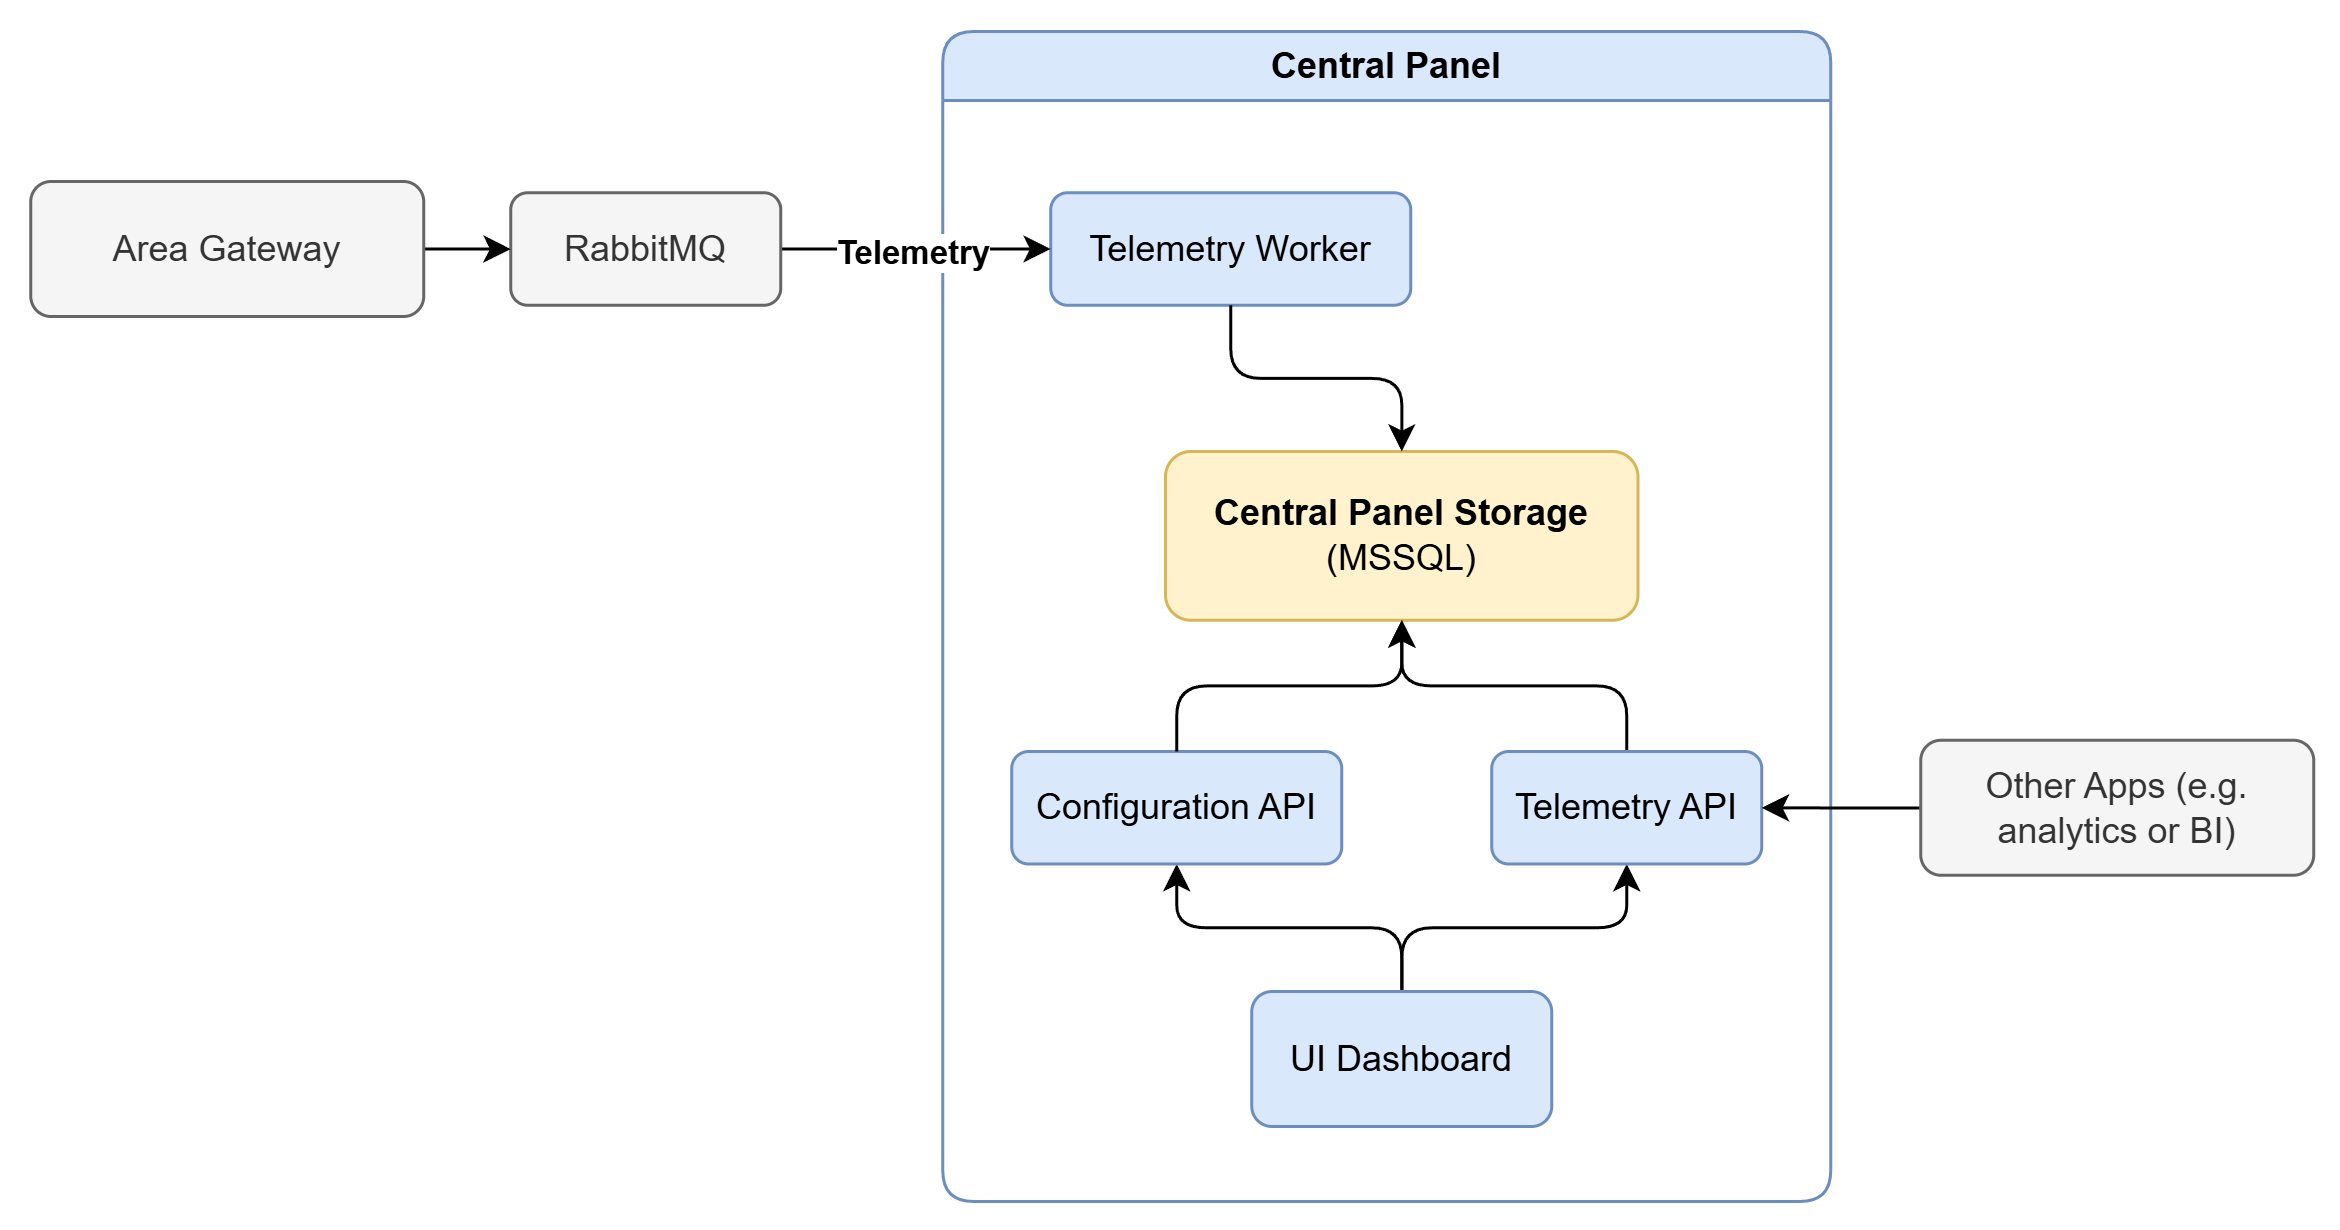

The diagram above was exported from draw.io. Its source (the exported page's mxGraphModel, read from the mxfile embedded in the PNG):
<mxGraphModel dx="2508" dy="4193" grid="1" gridSize="10" guides="1" tooltips="1" connect="1" arrows="1" fold="1" page="1" pageScale="1" pageWidth="827" pageHeight="1169" math="0" shadow="0">
  <root>
    <mxCell id="0" />
    <mxCell id="1" parent="0" />
    <mxCell id="2" parent="1" style="rounded=0;whiteSpace=wrap;html=1;strokeColor=none;" value="" vertex="1">
      <mxGeometry height="410" width="780" x="5680" y="-2660" as="geometry" />
    </mxCell>
    <mxCell id="3" parent="1" style="swimlane;whiteSpace=wrap;html=1;rounded=1;fillColor=#dae8fc;strokeColor=#6c8ebf;" value="Central Panel" vertex="1">
      <mxGeometry height="390" width="296" x="5994" y="-2650" as="geometry" />
    </mxCell>
    <mxCell id="4" parent="3" style="rounded=1;whiteSpace=wrap;html=1;hachureGap=4;fontFamily=Helvetica;labelBackgroundColor=none;fillColor=#fff2cc;strokeColor=#d6b656;" value="&lt;div&gt;&lt;b&gt;Central Panel Storage &lt;br&gt;&lt;/b&gt;(MSSQL)&lt;/div&gt;" vertex="1">
      <mxGeometry height="56.25" width="157.5" x="74.25" y="140" as="geometry" />
    </mxCell>
    <mxCell id="5" edge="1" parent="3" source="10" style="edgeStyle=orthogonalEdgeStyle;rounded=1;orthogonalLoop=1;jettySize=auto;html=1;" target="4" value="">
      <mxGeometry relative="1" as="geometry" />
    </mxCell>
    <mxCell id="6" edge="1" parent="3" source="8" style="edgeStyle=orthogonalEdgeStyle;rounded=1;orthogonalLoop=1;jettySize=auto;html=1;entryX=0.5;entryY=1;entryDx=0;entryDy=0;" target="9">
      <mxGeometry relative="1" as="geometry" />
    </mxCell>
    <mxCell id="7" edge="1" parent="3" source="8" style="edgeStyle=orthogonalEdgeStyle;rounded=1;orthogonalLoop=1;jettySize=auto;html=1;entryX=0.5;entryY=1;entryDx=0;entryDy=0;" target="10">
      <mxGeometry relative="1" as="geometry" />
    </mxCell>
    <mxCell id="8" parent="3" style="rounded=1;whiteSpace=wrap;html=1;hachureGap=4;fontFamily=Helvetica;labelBackgroundColor=none;fillColor=#dae8fc;strokeColor=#6c8ebf;" value="UI Dashboard" vertex="1">
      <mxGeometry height="45" width="100" x="103" y="320" as="geometry" />
    </mxCell>
    <mxCell id="9" parent="3" style="rounded=1;whiteSpace=wrap;html=1;hachureGap=4;fontFamily=Helvetica;labelBackgroundColor=none;fillColor=#dae8fc;strokeColor=#6c8ebf;" value="Configuration API" vertex="1">
      <mxGeometry height="37.5" width="110" x="23" y="240" as="geometry" />
    </mxCell>
    <mxCell id="10" parent="3" style="rounded=1;whiteSpace=wrap;html=1;hachureGap=4;fontFamily=Helvetica;labelBackgroundColor=none;fillColor=#dae8fc;strokeColor=#6c8ebf;" value="Telemetry API" vertex="1">
      <mxGeometry height="37.5" width="90" x="183" y="240" as="geometry" />
    </mxCell>
    <mxCell id="11" edge="1" parent="3" source="9" style="edgeStyle=orthogonalEdgeStyle;rounded=1;orthogonalLoop=1;jettySize=auto;html=1;entryX=0.5;entryY=1;entryDx=0;entryDy=0;" target="4">
      <mxGeometry relative="1" as="geometry" />
    </mxCell>
    <mxCell id="12" parent="3" style="rounded=1;whiteSpace=wrap;html=1;hachureGap=4;fontFamily=Helvetica;labelBackgroundColor=none;fillColor=#dae8fc;strokeColor=#6c8ebf;" value="Telemetry Worker" vertex="1">
      <mxGeometry height="37.5" width="120" x="36" y="53.75000000000011" as="geometry" />
    </mxCell>
    <mxCell id="13" edge="1" parent="3" source="12" style="edgeStyle=orthogonalEdgeStyle;rounded=1;orthogonalLoop=1;jettySize=auto;html=1;" target="4" value="">
      <mxGeometry relative="1" as="geometry" />
    </mxCell>
    <mxCell id="14" edge="1" parent="1" source="16" style="edgeStyle=orthogonalEdgeStyle;rounded=1;orthogonalLoop=1;jettySize=auto;html=1;" target="12" value="">
      <mxGeometry relative="1" as="geometry" />
    </mxCell>
    <mxCell id="15" connectable="0" parent="14" style="edgeLabel;html=1;align=center;verticalAlign=middle;resizable=0;points=[];rounded=1;labelBackgroundColor=default;" value="&lt;b&gt;Telemetry&lt;/b&gt;" vertex="1">
      <mxGeometry relative="1" x="-0.02" as="geometry">
        <mxPoint y="1" as="offset" />
      </mxGeometry>
    </mxCell>
    <mxCell id="16" parent="1" style="rounded=1;whiteSpace=wrap;html=1;hachureGap=4;fontFamily=Helvetica;labelBackgroundColor=none;fillColor=#f5f5f5;strokeColor=#666666;fontColor=#333333;" value="RabbitMQ" vertex="1">
      <mxGeometry height="37.5" width="90" x="5850" y="-2596.25" as="geometry" />
    </mxCell>
    <mxCell id="17" edge="1" parent="1" source="18" style="edgeStyle=orthogonalEdgeStyle;rounded=1;orthogonalLoop=1;jettySize=auto;html=1;" target="16" value="">
      <mxGeometry relative="1" as="geometry" />
    </mxCell>
    <mxCell id="18" parent="1" style="rounded=1;whiteSpace=wrap;html=1;hachureGap=4;fontFamily=Helvetica;labelBackgroundColor=none;fillColor=#f5f5f5;strokeColor=#666666;fontColor=#333333;" value="Area Gateway" vertex="1">
      <mxGeometry height="45" width="131" x="5690" y="-2600" as="geometry" />
    </mxCell>
    <mxCell id="19" edge="1" parent="1" source="20" style="edgeStyle=orthogonalEdgeStyle;rounded=1;orthogonalLoop=1;jettySize=auto;html=1;" target="10" value="">
      <mxGeometry relative="1" as="geometry" />
    </mxCell>
    <mxCell id="20" parent="1" style="rounded=1;whiteSpace=wrap;html=1;hachureGap=4;fontFamily=Helvetica;labelBackgroundColor=none;fillColor=#f5f5f5;strokeColor=#666666;fontColor=#333333;" value="Other Apps (e.g. analytics or BI)" vertex="1">
      <mxGeometry height="45" width="131" x="6320" y="-2413.75" as="geometry" />
    </mxCell>
  </root>
</mxGraphModel>